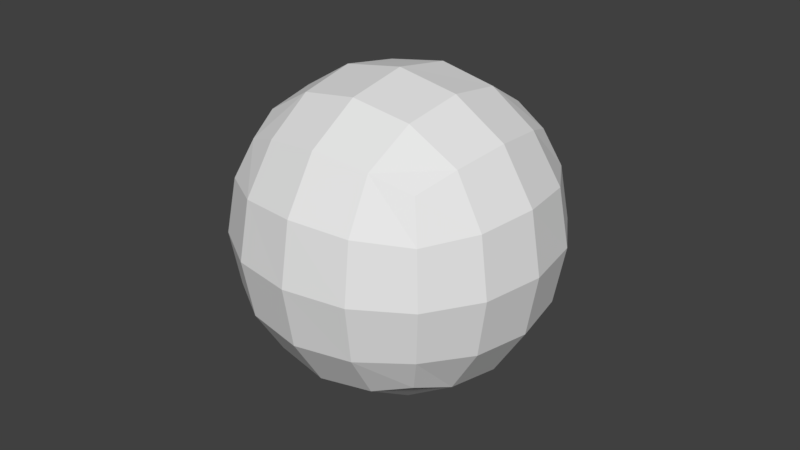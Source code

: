 # Source: skybox.blend  (saved by Blender 2.77.0; exported with 4.5.12 LTS)
import bpy
from mathutils import Matrix  # noqa: F401  (used for matrix-valued properties, if any)

bpy.ops.wm.read_factory_settings(use_empty=True)
scene = bpy.context.scene
scene.name = 'Scene'

# ---- collections
col_collection_1 = bpy.data.collections.new('Collection 1'); scene.collection.children.link(col_collection_1)

# ---- materials (node trees are filled in below, after node groups)
mat_material = bpy.data.materials.new('Material')
mat_material.alpha_threshold = 0.0
mat_material.use_transparent_shadow = False
mat_material.roughness = 0.5
mat_material.line_color = (0.0, 0.0, 0.0, 1.0)

# ---- material node trees

# ---- world
world_world = bpy.data.worlds.new('World'); scene.world = world_world
world_world.color = (0.05088, 0.05088, 0.05088)
world_world.use_sun_shadow = False
world_world.sun_shadow_jitter_overblur = 0.0
world_world.cycles.sampling_method = 'MANUAL'

# ---- meshes
me_cube = bpy.data.meshes.new('Cube')
me_cube.from_pydata([(250.0, -250.0, -250.0), (250.0, -250.0, 250.0), (-250.0, -250.0, 250.0), (-250.0, -250.0, -250.0), (250.0, 250.0, -250.0), (250.0, 250.0, 250.0), (-250.0, 250.0, 250.0), (-250.0, 250.0, -250.0)], [], [(0, 3, 2, 1), (4, 5, 6, 7), (0, 1, 5, 4), (1, 2, 6, 5), (2, 3, 7, 6), (4, 7, 3, 0)])
_uv = me_cube.uv_layers.new(name='UVMap')
_uv.uv.foreach_set('vector', [0.0, 0.2329, 1.0, 0.2329, 1.0, 0.01065, 0.0, 0.01065, 0.0, 0.9711, 1.0, 0.9711, 1.0, 0.7473, 0.0, 0.7473, 0.0, 0.0, 1.0, 0.0, 1.0, 1.0, 0.0, 1.0, 0.0, 0.0, 1.0, 0.0, 1.0, 1.0, 0.0, 1.0, 0.0, 2.384e-07, 1.0, 0.0, 1.0, 1.0, 2.384e-07, 1.0, 1.0, 1.0, 1.192e-07, 1.0, 0.0, 1.192e-07, 1.0, 0.0])
me_cube.materials.append(mat_material)
me_cube.use_remesh_preserve_volume = False
me_cube.use_remesh_preserve_attributes = False
me_cube.use_mirror_vertex_groups = False
me_cube.update()

# ---- objects
ob_cube = bpy.data.objects.new('Cube', me_cube)

# ---- transforms, parenting, visibility, modifiers, constraints
ob_cube.location = (0.0, 0.0, 0.0)
ob_cube.rotation_euler = (1.571, 2.22e-16, 2.22e-16)
ob_cube.lock_rotations_4d = False
ob_cube.empty_display_type = 'ARROWS'
ob_cube.lineart.crease_threshold = 0.0
_m = ob_cube.modifiers.new('Subsurf', 'SUBSURF')
_m.uv_smooth = 'PRESERVE_CORNERS'
_m.quality = 2
_m.levels = 5
_m.show_only_control_edges = False

# ---- collection membership
col_collection_1.objects.link(ob_cube)

# ---- scene / render settings (as saved in the file)
scene.frame_start = 1; scene.frame_end = 250; scene.frame_set(1)
scene.render.engine = 'BLENDER_EEVEE_NEXT'
scene.render.resolution_percentage = 50
scene.render.dither_intensity = 0.0
scene.cycles.use_denoising = False
scene.cycles.samples = 128
scene.cycles.sampling_pattern = 'TABULATED_SOBOL'
scene.cycles.light_sampling_threshold = 0.0
scene.cycles.use_adaptive_sampling = False
scene.cycles.use_light_tree = False
scene.cycles.blur_glossy = 0.0
scene.cycles.sample_clamp_indirect = 0.0
scene.view_settings.view_transform = 'Standard'
bpy.context.view_layer.update()

# ---- added for rendering (the .blend has no active camera and no usable light): camera, sun
cam_auto = bpy.data.cameras.new('AutoCamera')
cam_auto.lens = 50.0
cam_auto.sensor_width = 36.0
cam_auto.clip_end = 14062.2
ob_auto_camera = bpy.data.objects.new('AutoCamera', cam_auto)
scene.collection.objects.link(ob_auto_camera)
ob_auto_camera.location = (801.268, -961.522, 641.014)
ob_auto_camera.rotation_euler = (1.09748, -7.21219e-08, 0.694738)
scene.camera = ob_auto_camera
light_auto_sun = bpy.data.lights.new('AutoSun', 'SUN')
light_auto_sun.energy = 3.0
light_auto_sun.angle = 0.0523599
ob_auto_sun = bpy.data.objects.new('AutoSun', light_auto_sun)
scene.collection.objects.link(ob_auto_sun)
ob_auto_sun.rotation_euler = (0.872665, 0.174533, 0.523599)
bpy.context.view_layer.update()
